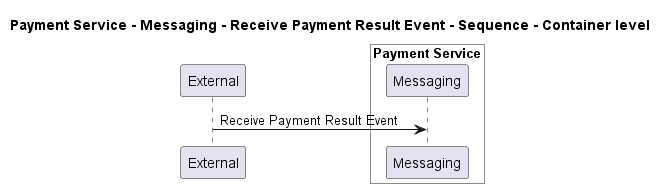

The diagram above was rendered by PlantUML. Its source (embedded in the PNG):
@startuml
!pragma layout smetana

title Payment Service - Messaging - Receive Payment Result Event - Sequence - Container level

participant "External" as C4InterFlow.SoftwareSystems.ExternalSystem

box "Payment Service" #White
    participant "Messaging" as ECommercePlatform.SoftwareSystems.PaymentService.Containers.Messaging
end box


C4InterFlow.SoftwareSystems.ExternalSystem -> ECommercePlatform.SoftwareSystems.PaymentService.Containers.Messaging : Receive Payment Result Event


@enduml